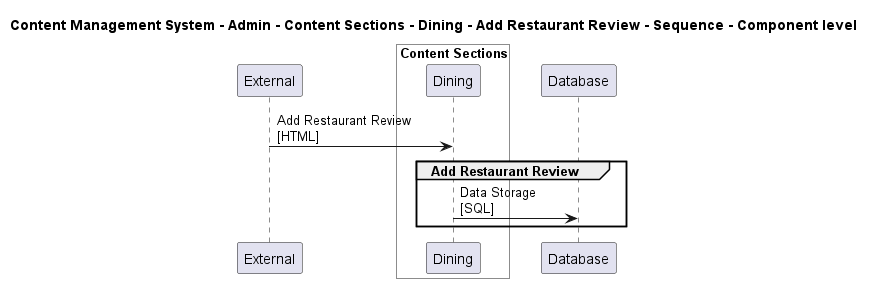

The diagram above was rendered by PlantUML. Its source (embedded in the PNG):
@startuml

title Content Management System - Admin - Content Sections - Dining - Add Restaurant Review - Sequence - Component level

participant "External" as C4InterFlow.SoftwareSystems.ExternalSystem

box "Admin" #White
    
box "Content Sections" #White
    participant "Dining" as ContentManagementSystem.SoftwareSystems.Admin.Containers.ContentSections.Components.Dining
end box

end box

participant "Database" as ContentManagementSystem.SoftwareSystems.Database

C4InterFlow.SoftwareSystems.ExternalSystem -> ContentManagementSystem.SoftwareSystems.Admin.Containers.ContentSections.Components.Dining : Add Restaurant Review\n[HTML]
group Add Restaurant Review
ContentManagementSystem.SoftwareSystems.Admin.Containers.ContentSections.Components.Dining -> ContentManagementSystem.SoftwareSystems.Database : Data Storage\n[SQL]
end


@enduml